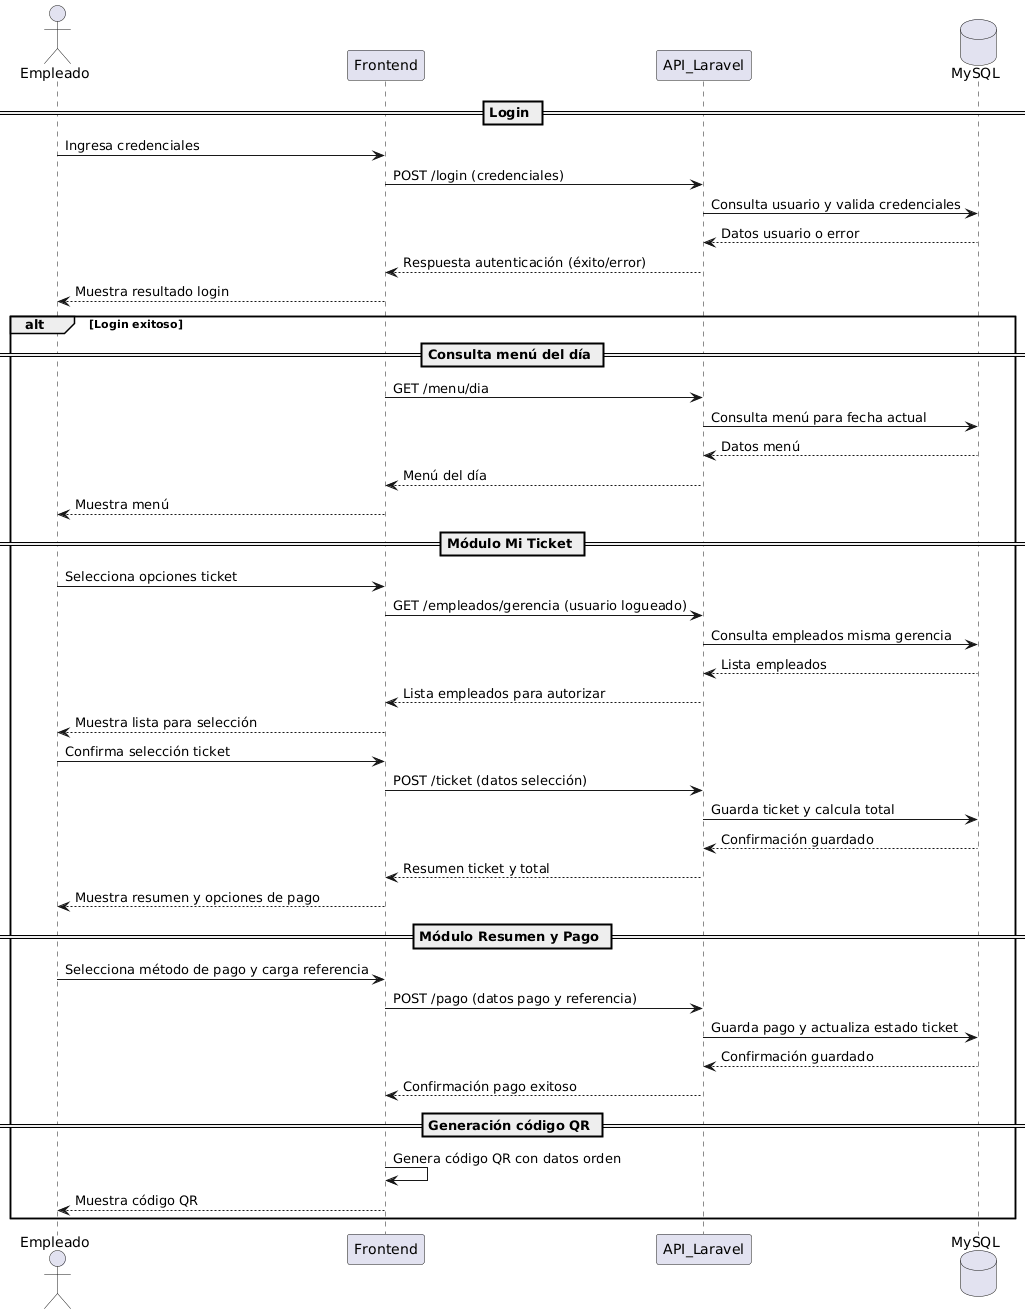

The diagram above was rendered by PlantUML. Its source (embedded in the PNG):
@startuml
actor Empleado
participant Frontend
participant API_Laravel
database MySQL

== Login ==
Empleado -> Frontend: Ingresa credenciales
Frontend -> API_Laravel: POST /login (credenciales)
API_Laravel -> MySQL: Consulta usuario y valida credenciales
MySQL --> API_Laravel: Datos usuario o error
API_Laravel --> Frontend: Respuesta autenticación (éxito/error)
Frontend --> Empleado: Muestra resultado login

alt Login exitoso
  == Consulta menú del día ==
  Frontend -> API_Laravel: GET /menu/dia
  API_Laravel -> MySQL: Consulta menú para fecha actual
  MySQL --> API_Laravel: Datos menú
  API_Laravel --> Frontend: Menú del día
  Frontend --> Empleado: Muestra menú

  == Módulo Mi Ticket ==
  Empleado -> Frontend: Selecciona opciones ticket
  Frontend -> API_Laravel: GET /empleados/gerencia (usuario logueado)
  API_Laravel -> MySQL: Consulta empleados misma gerencia
  MySQL --> API_Laravel: Lista empleados
  API_Laravel --> Frontend: Lista empleados para autorizar
  Frontend --> Empleado: Muestra lista para selección

  Empleado -> Frontend: Confirma selección ticket
  Frontend -> API_Laravel: POST /ticket (datos selección)
  API_Laravel -> MySQL: Guarda ticket y calcula total
  MySQL --> API_Laravel: Confirmación guardado
  API_Laravel --> Frontend: Resumen ticket y total
  Frontend --> Empleado: Muestra resumen y opciones de pago

  == Módulo Resumen y Pago ==
  Empleado -> Frontend: Selecciona método de pago y carga referencia
  Frontend -> API_Laravel: POST /pago (datos pago y referencia)
  API_Laravel -> MySQL: Guarda pago y actualiza estado ticket
  MySQL --> API_Laravel: Confirmación guardado
  API_Laravel --> Frontend: Confirmación pago exitoso

  == Generación código QR ==
  Frontend -> Frontend: Genera código QR con datos orden
  Frontend --> Empleado: Muestra código QR
end
@enduml